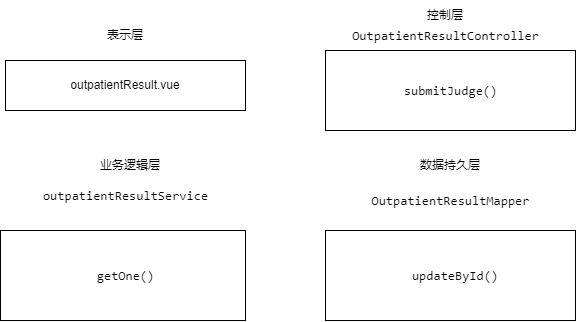

The diagram above was exported from draw.io. Its source (the exported page's mxGraphModel, read from the mxfile embedded in the PNG):
<mxGraphModel dx="746" dy="411" grid="1" gridSize="10" guides="1" tooltips="1" connect="1" arrows="1" fold="1" page="1" pageScale="1" pageWidth="827" pageHeight="1169" math="0" shadow="0">
  <root>
    <mxCell id="0" />
    <mxCell id="1" parent="0" />
    <mxCell id="MV1mCKMEQ4H4fTU52c8J-1" value="outpatientResult.vue" style="rounded=0;whiteSpace=wrap;html=1;" vertex="1" parent="1">
      <mxGeometry x="110" y="130" width="240" height="50" as="geometry" />
    </mxCell>
    <mxCell id="MV1mCKMEQ4H4fTU52c8J-2" value="表示层" style="text;html=1;strokeColor=none;fillColor=none;align=center;verticalAlign=middle;whiteSpace=wrap;rounded=0;" vertex="1" parent="1">
      <mxGeometry x="200" y="90" width="60" height="30" as="geometry" />
    </mxCell>
    <mxCell id="MV1mCKMEQ4H4fTU52c8J-3" value="&lt;pre style=&quot;border-color: var(--border-color); background-color: rgb(255, 255, 255); font-family: Consolas; font-size: 9.8pt;&quot;&gt;&lt;br&gt;&lt;/pre&gt;" style="rounded=0;whiteSpace=wrap;html=1;" vertex="1" parent="1">
      <mxGeometry x="430" y="120" width="250" height="80" as="geometry" />
    </mxCell>
    <mxCell id="MV1mCKMEQ4H4fTU52c8J-4" value="控制层" style="text;html=1;strokeColor=none;fillColor=none;align=center;verticalAlign=middle;whiteSpace=wrap;rounded=0;" vertex="1" parent="1">
      <mxGeometry x="520" y="70" width="60" height="30" as="geometry" />
    </mxCell>
    <mxCell id="MV1mCKMEQ4H4fTU52c8J-5" value="&lt;pre style=&quot;background-color: rgb(255, 255, 255); font-family: Consolas; font-size: 9.8pt;&quot;&gt;&lt;pre style=&quot;font-family: Consolas; font-size: 9.8pt;&quot;&gt;OutpatientResultController&lt;/pre&gt;&lt;/pre&gt;" style="text;html=1;align=center;verticalAlign=middle;resizable=0;points=[];autosize=1;strokeColor=none;fillColor=none;" vertex="1" parent="1">
      <mxGeometry x="445" y="75" width="210" height="60" as="geometry" />
    </mxCell>
    <mxCell id="MV1mCKMEQ4H4fTU52c8J-6" value="业务逻辑层" style="text;html=1;strokeColor=none;fillColor=none;align=center;verticalAlign=middle;whiteSpace=wrap;rounded=0;" vertex="1" parent="1">
      <mxGeometry x="200" y="220" width="70" height="30" as="geometry" />
    </mxCell>
    <mxCell id="MV1mCKMEQ4H4fTU52c8J-7" value="&lt;pre style=&quot;background-color: rgb(255, 255, 255); font-family: Consolas; font-size: 9.8pt;&quot;&gt;&lt;pre style=&quot;font-family: Consolas; font-size: 9.8pt;&quot;&gt;outpatientResultService&lt;/pre&gt;&lt;/pre&gt;" style="text;html=1;align=center;verticalAlign=middle;resizable=0;points=[];autosize=1;strokeColor=none;fillColor=none;" vertex="1" parent="1">
      <mxGeometry x="135" y="235" width="190" height="60" as="geometry" />
    </mxCell>
    <mxCell id="MV1mCKMEQ4H4fTU52c8J-8" value="数据持久层" style="text;html=1;strokeColor=none;fillColor=none;align=center;verticalAlign=middle;whiteSpace=wrap;rounded=0;" vertex="1" parent="1">
      <mxGeometry x="520" y="220" width="70" height="30" as="geometry" />
    </mxCell>
    <mxCell id="MV1mCKMEQ4H4fTU52c8J-9" value="&lt;pre style=&quot;background-color: rgb(255, 255, 255); font-family: Consolas; font-size: 9.8pt;&quot;&gt;&lt;pre style=&quot;font-family: Consolas; font-size: 9.8pt;&quot;&gt;&lt;span style=&quot;font-size: 9.8pt; white-space: nowrap;&quot;&gt;OutpatientResultMapper&lt;/span&gt;&lt;br&gt;&lt;/pre&gt;&lt;/pre&gt;" style="text;html=1;align=center;verticalAlign=middle;resizable=0;points=[];autosize=1;strokeColor=none;fillColor=none;" vertex="1" parent="1">
      <mxGeometry x="465" y="240" width="180" height="60" as="geometry" />
    </mxCell>
    <mxCell id="MV1mCKMEQ4H4fTU52c8J-10" value="" style="rounded=0;whiteSpace=wrap;html=1;" vertex="1" parent="1">
      <mxGeometry x="430" y="300" width="250" height="90" as="geometry" />
    </mxCell>
    <mxCell id="MV1mCKMEQ4H4fTU52c8J-13" value="&lt;pre style=&quot;background-color: rgb(255, 255, 255); font-family: Consolas; font-size: 9.8pt;&quot;&gt;&lt;pre style=&quot;font-family: Consolas; font-size: 9.8pt;&quot;&gt;&lt;br&gt;&lt;/pre&gt;&lt;/pre&gt;" style="text;html=1;align=center;verticalAlign=middle;resizable=0;points=[];autosize=1;strokeColor=none;fillColor=none;" vertex="1" parent="1">
      <mxGeometry x="545" y="110" width="20" height="60" as="geometry" />
    </mxCell>
    <mxCell id="MV1mCKMEQ4H4fTU52c8J-14" value="&lt;pre style=&quot;background-color: rgb(255, 255, 255); font-family: Consolas; font-size: 9.8pt;&quot;&gt;&lt;pre style=&quot;font-family: Consolas; font-size: 9.8pt;&quot;&gt;submitJudge()&lt;/pre&gt;&lt;/pre&gt;" style="text;html=1;align=center;verticalAlign=middle;resizable=0;points=[];autosize=1;strokeColor=none;fillColor=none;" vertex="1" parent="1">
      <mxGeometry x="495" y="130" width="120" height="60" as="geometry" />
    </mxCell>
    <mxCell id="MV1mCKMEQ4H4fTU52c8J-15" value="&lt;pre style=&quot;border-color: var(--border-color); background-color: rgb(255, 255, 255); font-family: Consolas; font-size: 9.8pt;&quot;&gt;&lt;br&gt;&lt;/pre&gt;" style="rounded=0;whiteSpace=wrap;html=1;" vertex="1" parent="1">
      <mxGeometry x="105" y="300" width="245" height="90" as="geometry" />
    </mxCell>
    <mxCell id="MV1mCKMEQ4H4fTU52c8J-16" value="&lt;pre style=&quot;background-color: rgb(255, 255, 255); font-family: Consolas; font-size: 9.8pt;&quot;&gt;&lt;pre style=&quot;font-family: Consolas; font-size: 9.8pt;&quot;&gt;getOne()&lt;/pre&gt;&lt;/pre&gt;" style="text;html=1;align=center;verticalAlign=middle;resizable=0;points=[];autosize=1;strokeColor=none;fillColor=none;" vertex="1" parent="1">
      <mxGeometry x="190" y="315" width="80" height="60" as="geometry" />
    </mxCell>
    <mxCell id="MV1mCKMEQ4H4fTU52c8J-19" value="&lt;pre style=&quot;background-color: rgb(255, 255, 255); font-family: Consolas; font-size: 9.8pt;&quot;&gt;&lt;pre style=&quot;font-family: Consolas; font-size: 9.8pt;&quot;&gt;updateById()&lt;/pre&gt;&lt;/pre&gt;" style="text;html=1;strokeColor=none;fillColor=none;align=center;verticalAlign=middle;whiteSpace=wrap;rounded=0;" vertex="1" parent="1">
      <mxGeometry x="530" y="330" width="60" height="30" as="geometry" />
    </mxCell>
  </root>
</mxGraphModel>